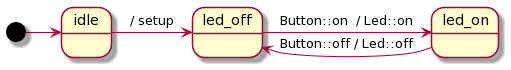

The diagram above was rendered by PlantUML. Its source (embedded in the PNG):
@startuml
'
' Copyright (c) 2016-2020 Kris Jusiak (kris at jusiak dot net)
'
' Distributed under the Boost Software License, Version 1.0.
' (See accompanying file LICENSE_1_0.txt or copy at http://www.boost.org/LICENSE_1_0.txt)
'


[*] -> idle
idle -> led_off : / setup
led_off -> led_on : Button::on  / Led::on
led_on -> led_off : Button::off / Led::off
@enduml